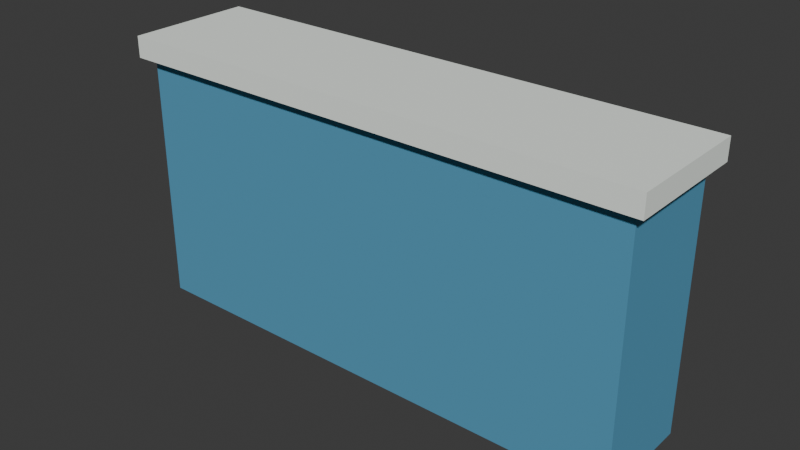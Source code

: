 # Source: wall.blend  (saved by Blender 5.2.45; exported with 4.5.12 LTS)
import bpy
from mathutils import Matrix  # noqa: F401  (used for matrix-valued properties, if any)

bpy.ops.wm.read_factory_settings(use_empty=True)
scene = bpy.context.scene
scene.name = 'Scene'

# ---- collections
col_collection = bpy.data.collections.new('Collection'); scene.collection.children.link(col_collection)

# ---- materials (node trees are filled in below, after node groups)
mat_vertexpalette = bpy.data.materials.new('VertexPalette')

# ---- material node trees
mat_vertexpalette.use_nodes = True; mat_vertexpalette.node_tree.nodes.clear()
_N = mat_vertexpalette.node_tree.nodes; _L = mat_vertexpalette.node_tree.links
n0 = _N.new('ShaderNodeBsdfPrincipled'); n0.name = '原理化 BSDF'; n0.location = (0, 0)
n0.inputs[2].default_value = 0.85
n0.inputs[10].default_value = 0.005
n1 = _N.new('ShaderNodeOutputMaterial'); n1.name = '材质输出'; n1.location = (0, 0)
n2 = _N.new('ShaderNodeVertexColor'); n2.name = '颜色属性'; n2.location = (0, 0)
n2.layer_name = 'Color'
_L.new(n0.outputs[0], n1.inputs[0])
_L.new(n2.outputs[0], n0.inputs[0])
n1.is_active_output = True

# ---- world
world_world = bpy.data.worlds.new('World'); scene.world = world_world
world_world.use_nodes = True; world_world.node_tree.nodes.clear()
_N = world_world.node_tree.nodes; _L = world_world.node_tree.links
n0 = _N.new('ShaderNodeOutputWorld'); n0.name = 'World Output'; n0.location = (200, 100)
n1 = _N.new('ShaderNodeBackground'); n1.name = 'Background'; n1.location = (-200, 100)
n1.inputs[0].default_value = (0.05088, 0.05088, 0.05088, 1.0)
_L.new(n1.outputs[0], n0.inputs[0])
n0.is_active_output = True
world_world.color = (0.05088, 0.05088, 0.05088)
world_world.sun_shadow_jitter_overblur = 0.0

# ---- meshes
me_070 = bpy.data.meshes.new('立方体.070')
me_070.from_pydata([(-1.8, -0.375, 0.0), (-1.8, -0.375, 1.8), (-1.8, 0.375, 0.0), (-1.8, 0.375, 1.8), (1.8, -0.375, 0.0), (1.8, -0.375, 1.8), (1.8, 0.375, 0.0), (1.8, 0.375, 1.8), (-1.875, -0.45, 1.775), (-1.875, -0.45, 1.925), (-1.875, 0.45, 1.775), (-1.875, 0.45, 1.925), (1.875, -0.45, 1.775), (1.875, -0.45, 1.925), (1.875, 0.45, 1.775), (1.875, 0.45, 1.925)], [], [(0, 1, 3, 2), (2, 3, 7, 6), (6, 7, 5, 4), (4, 5, 1, 0), (2, 6, 4, 0), (7, 3, 1, 5), (8, 9, 11, 10), (10, 11, 15, 14), (14, 15, 13, 12), (12, 13, 9, 8), (10, 14, 12, 8), (15, 11, 9, 13)])
_uv = me_070.uv_layers.new(name='UV贴图')
_uv.uv.foreach_set('vector', [0.375, 0.0, 0.625, 0.0, 0.625, 0.25, 0.375, 0.25, 0.375, 0.25, 0.625, 0.25, 0.625, 0.5, 0.375, 0.5, 0.375, 0.5, 0.625, 0.5, 0.625, 0.75, 0.375, 0.75, 0.375, 0.75, 0.625, 0.75, 0.625, 1.0, 0.375, 1.0, 0.125, 0.5, 0.375, 0.5, 0.375, 0.75, 0.125, 0.75, 0.625, 0.5, 0.875, 0.5, 0.875, 0.75, 0.625, 0.75, 0.375, 0.0, 0.625, 0.0, 0.625, 0.25, 0.375, 0.25, 0.375, 0.25, 0.625, 0.25, 0.625, 0.5, 0.375, 0.5, 0.375, 0.5, 0.625, 0.5, 0.625, 0.75, 0.375, 0.75, 0.375, 0.75, 0.625, 0.75, 0.625, 1.0, 0.375, 1.0, 0.125, 0.5, 0.375, 0.5, 0.375, 0.75, 0.125, 0.75, 0.625, 0.5, 0.875, 0.5, 0.875, 0.75, 0.625, 0.75])
_ca = me_070.color_attributes.new('Color', 'FLOAT_COLOR', 'CORNER')
_ca.data.foreach_set('color', [0.08919, 0.3204, 0.4995, 1.0, 0.08919, 0.3204, 0.4995, 1.0, 0.08919, 0.3204, 0.4995, 1.0, 0.08919, 0.3204, 0.4995, 1.0, 0.08919, 0.3204, 0.4995, 1.0, 0.08919, 0.3204, 0.4995, 1.0, 0.08919, 0.3204, 0.4995, 1.0, 0.08919, 0.3204, 0.4995, 1.0, 0.08919, 0.3204, 0.4995, 1.0, 0.08919, 0.3204, 0.4995, 1.0, 0.08919, 0.3204, 0.4995, 1.0, 0.08919, 0.3204, 0.4995, 1.0, 0.08919, 0.3204, 0.4995, 1.0, 0.08919, 0.3204, 0.4995, 1.0, 0.08919, 0.3204, 0.4995, 1.0, 0.08919, 0.3204, 0.4995, 1.0, 0.08919, 0.3204, 0.4995, 1.0, 0.08919, 0.3204, 0.4995, 1.0, 0.08919, 0.3204, 0.4995, 1.0, 0.08919, 0.3204, 0.4995, 1.0, 0.08919, 0.3204, 0.4995, 1.0, 0.08919, 0.3204, 0.4995, 1.0, 0.08919, 0.3204, 0.4995, 1.0, 0.08919, 0.3204, 0.4995, 1.0, 0.9075, 0.9658, 0.9075, 1.0, 0.9075, 0.9658, 0.9075, 1.0, 0.9075, 0.9658, 0.9075, 1.0, 0.9075, 0.9658, 0.9075, 1.0, 0.9075, 0.9658, 0.9075, 1.0, 0.9075, 0.9658, 0.9075, 1.0, 0.9075, 0.9658, 0.9075, 1.0, 0.9075, 0.9658, 0.9075, 1.0, 0.9075, 0.9658, 0.9075, 1.0, 0.9075, 0.9658, 0.9075, 1.0, 0.9075, 0.9658, 0.9075, 1.0, 0.9075, 0.9658, 0.9075, 1.0, 0.9075, 0.9658, 0.9075, 1.0, 0.9075, 0.9658, 0.9075, 1.0, 0.9075, 0.9658, 0.9075, 1.0, 0.9075, 0.9658, 0.9075, 1.0, 0.9075, 0.9658, 0.9075, 1.0, 0.9075, 0.9658, 0.9075, 1.0, 0.9075, 0.9658, 0.9075, 1.0, 0.9075, 0.9658, 0.9075, 1.0, 0.9075, 0.9658, 0.9075, 1.0, 0.9075, 0.9658, 0.9075, 1.0, 0.9075, 0.9658, 0.9075, 1.0, 0.9075, 0.9658, 0.9075, 1.0])
me_070.materials.append(mat_vertexpalette)
me_070.update()

# ---- objects
ob_wall = bpy.data.objects.new('wall', me_070)

# ---- transforms, parenting, visibility, modifiers, constraints
ob_wall.location = (0.0, 0.0, 0.0)

# ---- collection membership
col_collection.objects.link(ob_wall)

# ---- scene / render settings (as saved in the file)
scene.frame_start = 1; scene.frame_end = 250; scene.frame_set(1)
scene.render.engine = 'BLENDER_EEVEE_NEXT'
scene.render.bake_bias = 0.0
scene.render.bake_samples = 0
scene.render.compositor_device = 'GPU'
scene.eevee.use_volume_custom_range = False
scene.eevee.fast_gi_thickness_near = 0.1
scene.eevee.fast_gi_thickness_far = 0.0
scene.eevee.ray_tracing_options.screen_trace_thickness = 0.1
bpy.context.view_layer.update()

# ---- added for rendering (the .blend has no active camera and no usable light): camera, sun
cam_auto = bpy.data.cameras.new('AutoCamera')
cam_auto.lens = 50.0
cam_auto.sensor_width = 36.0
cam_auto.clip_end = 1000.0
ob_auto_camera = bpy.data.objects.new('AutoCamera', cam_auto)
scene.collection.objects.link(ob_auto_camera)
ob_auto_camera.location = (3.98794, -4.78552, 4.15285)
ob_auto_camera.rotation_euler = (1.09748, -7.21219e-08, 0.694738)
scene.camera = ob_auto_camera
light_auto_sun = bpy.data.lights.new('AutoSun', 'SUN')
light_auto_sun.energy = 3.0
light_auto_sun.angle = 0.0523599
ob_auto_sun = bpy.data.objects.new('AutoSun', light_auto_sun)
scene.collection.objects.link(ob_auto_sun)
ob_auto_sun.rotation_euler = (0.872665, 0.174533, 0.523599)
bpy.context.view_layer.update()
